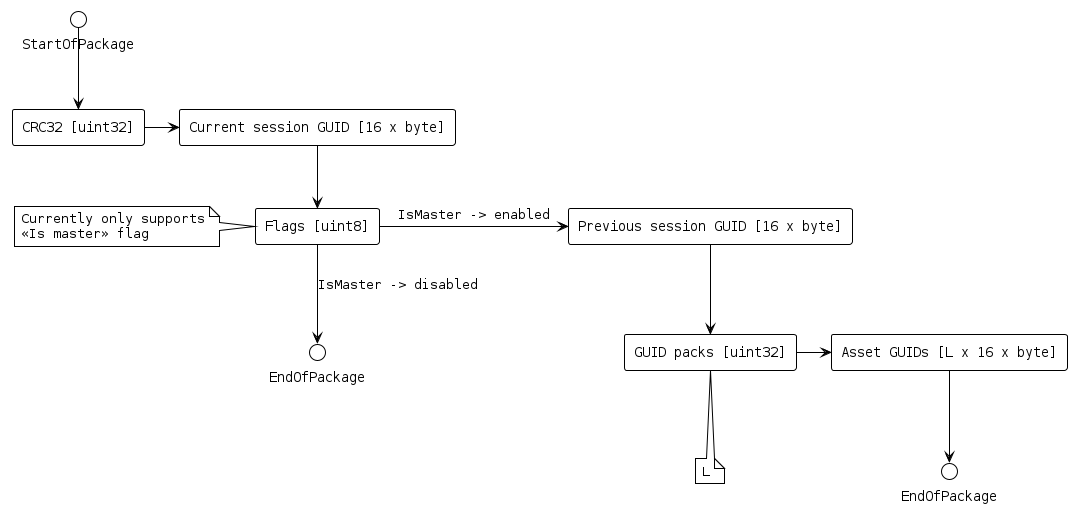

The diagram above was rendered by PlantUML. Its source (embedded in the PNG):
@startuml

!include ./style.puml

rectangle "CRC32 [uint32]" as CRC
rectangle "Flags [uint8]" as Flags
rectangle "GUID packs [uint32]" as Len
rectangle "Asset GUIDs [L x 16 x byte]" as GUIDS
rectangle "Previous session GUID [16 x byte]" as PrevSession
rectangle "Current session GUID [16 x byte]" as CurrSession

note "L" as L
Len --> L

CRC -> CurrSession
CurrSession --> Flags
Flags -> PrevSession: IsMaster -> enabled
PrevSession --> Len
Len -> GUIDS
GUIDS --> EndOfPackage

note "Currently only supports\n<<Is master>> flag" as NoteFlag
NoteFlag -> Flags

circle "EndOfPackage" as EndOfPackage2
Flags --> EndOfPackage2: IsMaster -> disabled

StartOfPackage --> CRC

@enduml